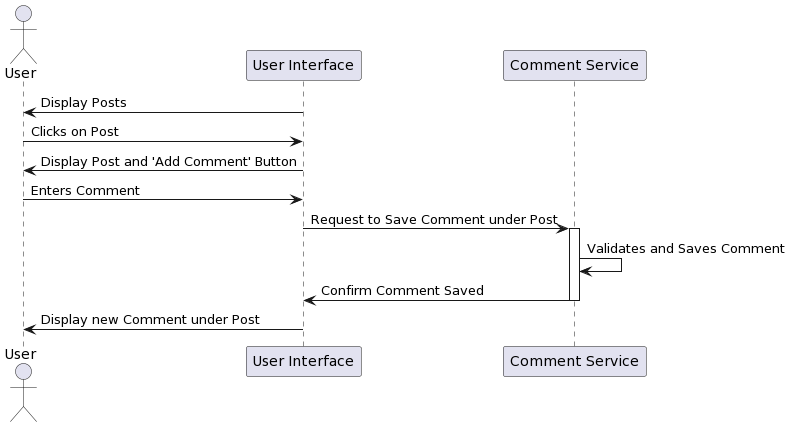

The diagram above was rendered by PlantUML. Its source (embedded in the PNG):
@startuml
actor User
participant UI as "User Interface"
participant "Comment Service" as CommentService

UI -> User : Display Posts
User -> UI : Clicks on Post
UI -> User : Display Post and 'Add Comment' Button
User -> UI : Enters Comment
UI -> CommentService : Request to Save Comment under Post
activate CommentService
CommentService -> CommentService : Validates and Saves Comment
CommentService -> UI : Confirm Comment Saved
deactivate CommentService
UI -> User : Display new Comment under Post
@enduml